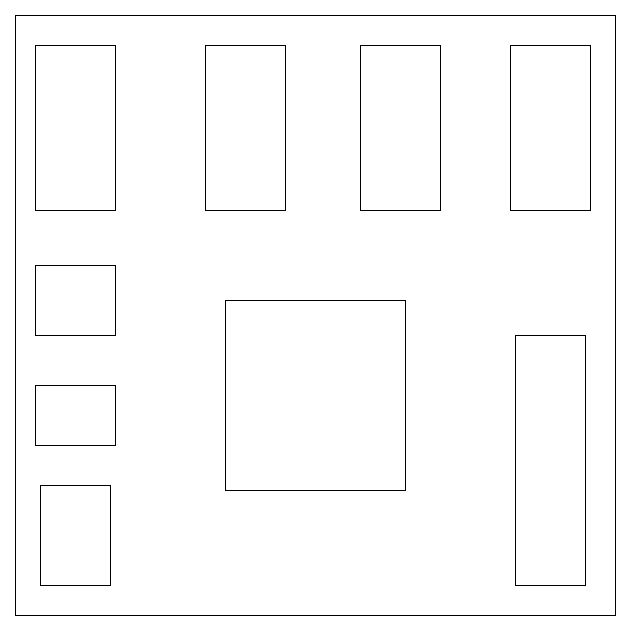

The diagram above was exported from draw.io. Its source (the exported page's mxGraphModel, read from the mxfile embedded in the PNG):
<mxGraphModel dx="1181" dy="729" grid="1" gridSize="10" guides="1" tooltips="1" connect="1" arrows="1" fold="1" page="1" pageScale="1" pageWidth="850" pageHeight="1100" math="0" shadow="0">
  <root>
    <mxCell id="0" />
    <mxCell id="1" parent="0" />
    <mxCell id="2" value="" style="rounded=0;whiteSpace=wrap;html=1;" vertex="1" parent="1">
      <mxGeometry x="500" y="170" width="600" height="600" as="geometry" />
    </mxCell>
    <mxCell id="3" value="" style="rounded=0;whiteSpace=wrap;html=1;" vertex="1" parent="1">
      <mxGeometry x="520" y="200" width="80" height="165" as="geometry" />
    </mxCell>
    <mxCell id="4" value="" style="rounded=0;whiteSpace=wrap;html=1;" vertex="1" parent="1">
      <mxGeometry x="690" y="200" width="80" height="165" as="geometry" />
    </mxCell>
    <mxCell id="5" value="" style="rounded=0;whiteSpace=wrap;html=1;" vertex="1" parent="1">
      <mxGeometry x="845" y="200" width="80" height="165" as="geometry" />
    </mxCell>
    <mxCell id="6" value="" style="rounded=0;whiteSpace=wrap;html=1;" vertex="1" parent="1">
      <mxGeometry x="995" y="200" width="80" height="165" as="geometry" />
    </mxCell>
    <mxCell id="7" value="" style="rounded=0;whiteSpace=wrap;html=1;" vertex="1" parent="1">
      <mxGeometry x="520" y="540" width="80" height="60" as="geometry" />
    </mxCell>
    <mxCell id="8" value="" style="rounded=0;whiteSpace=wrap;html=1;" vertex="1" parent="1">
      <mxGeometry x="520" y="420" width="80" height="70" as="geometry" />
    </mxCell>
    <mxCell id="9" value="" style="rounded=0;whiteSpace=wrap;html=1;" vertex="1" parent="1">
      <mxGeometry x="525" y="640" width="70" height="100" as="geometry" />
    </mxCell>
    <mxCell id="10" value="" style="rounded=0;whiteSpace=wrap;html=1;" vertex="1" parent="1">
      <mxGeometry x="710" y="455" width="180" height="190" as="geometry" />
    </mxCell>
    <mxCell id="11" value="" style="rounded=0;whiteSpace=wrap;html=1;" vertex="1" parent="1">
      <mxGeometry x="1000" y="490" width="70" height="250" as="geometry" />
    </mxCell>
  </root>
</mxGraphModel>